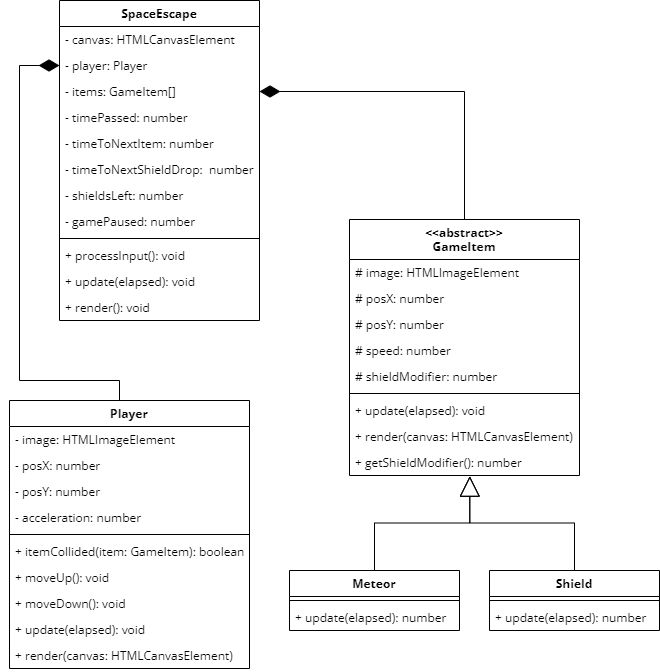

The diagram above was exported from draw.io. Its source (the exported page's mxGraphModel, read from the mxfile embedded in the PNG):
<mxGraphModel dx="910" dy="444" grid="1" gridSize="10" guides="1" tooltips="1" connect="1" arrows="1" fold="1" page="1" pageScale="1" pageWidth="827" pageHeight="1169" math="0" shadow="0">
  <root>
    <mxCell id="0" />
    <mxCell id="1" parent="0" />
    <mxCell id="2" value="SpaceEscape" style="swimlane;fontStyle=1;align=center;verticalAlign=top;childLayout=stackLayout;horizontal=1;startSize=26;horizontalStack=0;resizeParent=1;resizeParentMax=0;resizeLast=0;collapsible=1;marginBottom=0;fontFamily=Open Sans;fontSource=https%3A%2F%2Ffonts.googleapis.com%2Fcss%3Ffamily%3DOpen%2BSans;" parent="1" vertex="1">
      <mxGeometry x="150" y="250" width="200" height="320" as="geometry" />
    </mxCell>
    <mxCell id="18" value="- canvas: HTMLCanvasElement" style="text;strokeColor=none;fillColor=none;align=left;verticalAlign=top;spacingLeft=4;spacingRight=4;overflow=hidden;rotatable=0;points=[[0,0.5],[1,0.5]];portConstraint=eastwest;fontFamily=Open Sans;fontSource=https%3A%2F%2Ffonts.googleapis.com%2Fcss%3Ffamily%3DOpen%2BSans;" parent="2" vertex="1">
      <mxGeometry y="26" width="200" height="26" as="geometry" />
    </mxCell>
    <mxCell id="3" value="- player: Player" style="text;strokeColor=none;fillColor=none;align=left;verticalAlign=top;spacingLeft=4;spacingRight=4;overflow=hidden;rotatable=0;points=[[0,0.5],[1,0.5]];portConstraint=eastwest;fontFamily=Open Sans;fontSource=https%3A%2F%2Ffonts.googleapis.com%2Fcss%3Ffamily%3DOpen%2BSans;" parent="2" vertex="1">
      <mxGeometry y="52" width="200" height="26" as="geometry" />
    </mxCell>
    <mxCell id="17" value="- items: GameItem[]" style="text;strokeColor=none;fillColor=none;align=left;verticalAlign=top;spacingLeft=4;spacingRight=4;overflow=hidden;rotatable=0;points=[[0,0.5],[1,0.5]];portConstraint=eastwest;fontFamily=Open Sans;fontSource=https%3A%2F%2Ffonts.googleapis.com%2Fcss%3Ffamily%3DOpen%2BSans;" parent="2" vertex="1">
      <mxGeometry y="78" width="200" height="26" as="geometry" />
    </mxCell>
    <mxCell id="21" value="- timePassed: number" style="text;strokeColor=none;fillColor=none;align=left;verticalAlign=top;spacingLeft=4;spacingRight=4;overflow=hidden;rotatable=0;points=[[0,0.5],[1,0.5]];portConstraint=eastwest;fontFamily=Open Sans;fontSource=https%3A%2F%2Ffonts.googleapis.com%2Fcss%3Ffamily%3DOpen%2BSans;" parent="2" vertex="1">
      <mxGeometry y="104" width="200" height="26" as="geometry" />
    </mxCell>
    <mxCell id="62" value="- timeToNextItem: number" style="text;strokeColor=none;fillColor=none;align=left;verticalAlign=top;spacingLeft=4;spacingRight=4;overflow=hidden;rotatable=0;points=[[0,0.5],[1,0.5]];portConstraint=eastwest;fontFamily=Open Sans;fontSource=https%3A%2F%2Ffonts.googleapis.com%2Fcss%3Ffamily%3DOpen%2BSans;" parent="2" vertex="1">
      <mxGeometry y="130" width="200" height="26" as="geometry" />
    </mxCell>
    <mxCell id="63" value="- timeToNextShieldDrop:  number" style="text;strokeColor=none;fillColor=none;align=left;verticalAlign=top;spacingLeft=4;spacingRight=4;overflow=hidden;rotatable=0;points=[[0,0.5],[1,0.5]];portConstraint=eastwest;fontFamily=Open Sans;fontSource=https%3A%2F%2Ffonts.googleapis.com%2Fcss%3Ffamily%3DOpen%2BSans;" parent="2" vertex="1">
      <mxGeometry y="156" width="200" height="26" as="geometry" />
    </mxCell>
    <mxCell id="22" value="- shieldsLeft: number" style="text;strokeColor=none;fillColor=none;align=left;verticalAlign=top;spacingLeft=4;spacingRight=4;overflow=hidden;rotatable=0;points=[[0,0.5],[1,0.5]];portConstraint=eastwest;fontFamily=Open Sans;fontSource=https%3A%2F%2Ffonts.googleapis.com%2Fcss%3Ffamily%3DOpen%2BSans;" parent="2" vertex="1">
      <mxGeometry y="182" width="200" height="26" as="geometry" />
    </mxCell>
    <mxCell id="61" value="- gamePaused: number" style="text;strokeColor=none;fillColor=none;align=left;verticalAlign=top;spacingLeft=4;spacingRight=4;overflow=hidden;rotatable=0;points=[[0,0.5],[1,0.5]];portConstraint=eastwest;fontFamily=Open Sans;fontSource=https%3A%2F%2Ffonts.googleapis.com%2Fcss%3Ffamily%3DOpen%2BSans;" parent="2" vertex="1">
      <mxGeometry y="208" width="200" height="26" as="geometry" />
    </mxCell>
    <mxCell id="4" value="" style="line;strokeWidth=1;fillColor=none;align=left;verticalAlign=middle;spacingTop=-1;spacingLeft=3;spacingRight=3;rotatable=0;labelPosition=right;points=[];portConstraint=eastwest;fontFamily=Open Sans;fontSource=https%3A%2F%2Ffonts.googleapis.com%2Fcss%3Ffamily%3DOpen%2BSans;" parent="2" vertex="1">
      <mxGeometry y="234" width="200" height="8" as="geometry" />
    </mxCell>
    <mxCell id="5" value="+ processInput(): void" style="text;strokeColor=none;fillColor=none;align=left;verticalAlign=top;spacingLeft=4;spacingRight=4;overflow=hidden;rotatable=0;points=[[0,0.5],[1,0.5]];portConstraint=eastwest;fontFamily=Open Sans;fontSource=https%3A%2F%2Ffonts.googleapis.com%2Fcss%3Ffamily%3DOpen%2BSans;" parent="2" vertex="1">
      <mxGeometry y="242" width="200" height="26" as="geometry" />
    </mxCell>
    <mxCell id="19" value="+ update(elapsed): void" style="text;strokeColor=none;fillColor=none;align=left;verticalAlign=top;spacingLeft=4;spacingRight=4;overflow=hidden;rotatable=0;points=[[0,0.5],[1,0.5]];portConstraint=eastwest;fontFamily=Open Sans;fontSource=https%3A%2F%2Ffonts.googleapis.com%2Fcss%3Ffamily%3DOpen%2BSans;" parent="2" vertex="1">
      <mxGeometry y="268" width="200" height="26" as="geometry" />
    </mxCell>
    <mxCell id="20" value="+ render(): void" style="text;strokeColor=none;fillColor=none;align=left;verticalAlign=top;spacingLeft=4;spacingRight=4;overflow=hidden;rotatable=0;points=[[0,0.5],[1,0.5]];portConstraint=eastwest;fontFamily=Open Sans;fontSource=https%3A%2F%2Ffonts.googleapis.com%2Fcss%3Ffamily%3DOpen%2BSans;" parent="2" vertex="1">
      <mxGeometry y="294" width="200" height="26" as="geometry" />
    </mxCell>
    <mxCell id="59" style="edgeStyle=orthogonalEdgeStyle;rounded=0;html=1;endArrow=diamondThin;endFill=1;startSize=18;endSize=18;entryX=0;entryY=0.5;entryDx=0;entryDy=0;" parent="1" source="10" target="3" edge="1">
      <mxGeometry relative="1" as="geometry">
        <mxPoint x="110" y="300" as="targetPoint" />
        <Array as="points">
          <mxPoint x="210" y="630" />
          <mxPoint x="110" y="630" />
          <mxPoint x="110" y="315" />
        </Array>
      </mxGeometry>
    </mxCell>
    <mxCell id="10" value="Player" style="swimlane;fontStyle=1;align=center;verticalAlign=top;childLayout=stackLayout;horizontal=1;startSize=26;horizontalStack=0;resizeParent=1;resizeParentMax=0;resizeLast=0;collapsible=1;marginBottom=0;fontFamily=Open Sans;fontSource=https%3A%2F%2Ffonts.googleapis.com%2Fcss%3Ffamily%3DOpen%2BSans;" parent="1" vertex="1">
      <mxGeometry x="100" y="650" width="240" height="268" as="geometry" />
    </mxCell>
    <mxCell id="45" value="- image: HTMLImageElement" style="text;strokeColor=none;fillColor=none;align=left;verticalAlign=top;spacingLeft=4;spacingRight=4;overflow=hidden;rotatable=0;points=[[0,0.5],[1,0.5]];portConstraint=eastwest;fontFamily=Open Sans;fontSource=https%3A%2F%2Ffonts.googleapis.com%2Fcss%3Ffamily%3DOpen%2BSans;" parent="10" vertex="1">
      <mxGeometry y="26" width="240" height="26" as="geometry" />
    </mxCell>
    <mxCell id="42" value="- posX: number" style="text;strokeColor=none;fillColor=none;align=left;verticalAlign=top;spacingLeft=4;spacingRight=4;overflow=hidden;rotatable=0;points=[[0,0.5],[1,0.5]];portConstraint=eastwest;fontFamily=Open Sans;fontSource=https%3A%2F%2Ffonts.googleapis.com%2Fcss%3Ffamily%3DOpen%2BSans;" parent="10" vertex="1">
      <mxGeometry y="52" width="240" height="26" as="geometry" />
    </mxCell>
    <mxCell id="43" value="- posY: number" style="text;strokeColor=none;fillColor=none;align=left;verticalAlign=top;spacingLeft=4;spacingRight=4;overflow=hidden;rotatable=0;points=[[0,0.5],[1,0.5]];portConstraint=eastwest;fontFamily=Open Sans;fontSource=https%3A%2F%2Ffonts.googleapis.com%2Fcss%3Ffamily%3DOpen%2BSans;" parent="10" vertex="1">
      <mxGeometry y="78" width="240" height="26" as="geometry" />
    </mxCell>
    <mxCell id="11" value="- acceleration: number" style="text;strokeColor=none;fillColor=none;align=left;verticalAlign=top;spacingLeft=4;spacingRight=4;overflow=hidden;rotatable=0;points=[[0,0.5],[1,0.5]];portConstraint=eastwest;fontFamily=Open Sans;fontSource=https%3A%2F%2Ffonts.googleapis.com%2Fcss%3Ffamily%3DOpen%2BSans;" parent="10" vertex="1">
      <mxGeometry y="104" width="240" height="26" as="geometry" />
    </mxCell>
    <mxCell id="12" value="" style="line;strokeWidth=1;fillColor=none;align=left;verticalAlign=middle;spacingTop=-1;spacingLeft=3;spacingRight=3;rotatable=0;labelPosition=right;points=[];portConstraint=eastwest;fontFamily=Open Sans;fontSource=https%3A%2F%2Ffonts.googleapis.com%2Fcss%3Ffamily%3DOpen%2BSans;" parent="10" vertex="1">
      <mxGeometry y="130" width="240" height="8" as="geometry" />
    </mxCell>
    <mxCell id="26" value="+ itemCollided(item: GameItem): boolean" style="text;strokeColor=none;fillColor=none;align=left;verticalAlign=top;spacingLeft=4;spacingRight=4;overflow=hidden;rotatable=0;points=[[0,0.5],[1,0.5]];portConstraint=eastwest;fontFamily=Open Sans;fontSource=https%3A%2F%2Ffonts.googleapis.com%2Fcss%3Ffamily%3DOpen%2BSans;" parent="10" vertex="1">
      <mxGeometry y="138" width="240" height="26" as="geometry" />
    </mxCell>
    <mxCell id="13" value="+ moveUp(): void" style="text;strokeColor=none;fillColor=none;align=left;verticalAlign=top;spacingLeft=4;spacingRight=4;overflow=hidden;rotatable=0;points=[[0,0.5],[1,0.5]];portConstraint=eastwest;fontFamily=Open Sans;fontSource=https%3A%2F%2Ffonts.googleapis.com%2Fcss%3Ffamily%3DOpen%2BSans;" parent="10" vertex="1">
      <mxGeometry y="164" width="240" height="26" as="geometry" />
    </mxCell>
    <mxCell id="25" value="+ moveDown(): void" style="text;strokeColor=none;fillColor=none;align=left;verticalAlign=top;spacingLeft=4;spacingRight=4;overflow=hidden;rotatable=0;points=[[0,0.5],[1,0.5]];portConstraint=eastwest;fontFamily=Open Sans;fontSource=https%3A%2F%2Ffonts.googleapis.com%2Fcss%3Ffamily%3DOpen%2BSans;" parent="10" vertex="1">
      <mxGeometry y="190" width="240" height="26" as="geometry" />
    </mxCell>
    <mxCell id="24" value="+ update(elapsed): void" style="text;strokeColor=none;fillColor=none;align=left;verticalAlign=top;spacingLeft=4;spacingRight=4;overflow=hidden;rotatable=0;points=[[0,0.5],[1,0.5]];portConstraint=eastwest;fontFamily=Open Sans;fontSource=https%3A%2F%2Ffonts.googleapis.com%2Fcss%3Ffamily%3DOpen%2BSans;" parent="10" vertex="1">
      <mxGeometry y="216" width="240" height="26" as="geometry" />
    </mxCell>
    <mxCell id="23" value="+ render(canvas: HTMLCanvasElement)" style="text;strokeColor=none;fillColor=none;align=left;verticalAlign=top;spacingLeft=4;spacingRight=4;overflow=hidden;rotatable=0;points=[[0,0.5],[1,0.5]];portConstraint=eastwest;fontFamily=Open Sans;fontSource=https%3A%2F%2Ffonts.googleapis.com%2Fcss%3Ffamily%3DOpen%2BSans;" parent="10" vertex="1">
      <mxGeometry y="242" width="240" height="26" as="geometry" />
    </mxCell>
    <mxCell id="57" style="edgeStyle=orthogonalEdgeStyle;html=1;entryX=0.523;entryY=1.029;entryDx=0;entryDy=0;entryPerimeter=0;rounded=0;endArrow=block;endFill=0;endSize=18;" parent="1" source="27" target="47" edge="1">
      <mxGeometry relative="1" as="geometry" />
    </mxCell>
    <mxCell id="27" value="Meteor" style="swimlane;fontStyle=1;align=center;verticalAlign=top;childLayout=stackLayout;horizontal=1;startSize=26;horizontalStack=0;resizeParent=1;resizeParentMax=0;resizeLast=0;collapsible=1;marginBottom=0;fontFamily=Open Sans;fontSource=https%3A%2F%2Ffonts.googleapis.com%2Fcss%3Ffamily%3DOpen%2BSans;" parent="1" vertex="1">
      <mxGeometry x="380" y="820" width="170" height="60" as="geometry" />
    </mxCell>
    <mxCell id="29" value="" style="line;strokeWidth=1;fillColor=none;align=left;verticalAlign=middle;spacingTop=-1;spacingLeft=3;spacingRight=3;rotatable=0;labelPosition=right;points=[];portConstraint=eastwest;fontFamily=Open Sans;fontSource=https%3A%2F%2Ffonts.googleapis.com%2Fcss%3Ffamily%3DOpen%2BSans;" parent="27" vertex="1">
      <mxGeometry y="26" width="170" height="8" as="geometry" />
    </mxCell>
    <mxCell id="34" value="+ update(elapsed): number" style="text;strokeColor=none;fillColor=none;align=left;verticalAlign=top;spacingLeft=4;spacingRight=4;overflow=hidden;rotatable=0;points=[[0,0.5],[1,0.5]];portConstraint=eastwest;fontFamily=Open Sans;fontSource=https%3A%2F%2Ffonts.googleapis.com%2Fcss%3Ffamily%3DOpen%2BSans;" parent="27" vertex="1">
      <mxGeometry y="34" width="170" height="26" as="geometry" />
    </mxCell>
    <mxCell id="60" style="edgeStyle=orthogonalEdgeStyle;rounded=0;html=1;entryX=1;entryY=0.5;entryDx=0;entryDy=0;endArrow=diamondThin;endFill=1;startSize=18;endSize=18;" parent="1" source="35" target="17" edge="1">
      <mxGeometry relative="1" as="geometry" />
    </mxCell>
    <mxCell id="35" value="&lt;&lt;abstract&gt;&gt;&#10;GameItem" style="swimlane;fontStyle=1;align=center;verticalAlign=top;childLayout=stackLayout;horizontal=1;startSize=40;horizontalStack=0;resizeParent=1;resizeParentMax=0;resizeLast=0;collapsible=1;marginBottom=0;fontFamily=Open Sans;fontSource=https%3A%2F%2Ffonts.googleapis.com%2Fcss%3Ffamily%3DOpen%2BSans;" parent="1" vertex="1">
      <mxGeometry x="440" y="469" width="230" height="256" as="geometry" />
    </mxCell>
    <mxCell id="36" value="# image: HTMLImageElement" style="text;strokeColor=none;fillColor=none;align=left;verticalAlign=top;spacingLeft=4;spacingRight=4;overflow=hidden;rotatable=0;points=[[0,0.5],[1,0.5]];portConstraint=eastwest;fontFamily=Open Sans;fontSource=https%3A%2F%2Ffonts.googleapis.com%2Fcss%3Ffamily%3DOpen%2BSans;" parent="35" vertex="1">
      <mxGeometry y="40" width="230" height="26" as="geometry" />
    </mxCell>
    <mxCell id="37" value="# posX: number" style="text;strokeColor=none;fillColor=none;align=left;verticalAlign=top;spacingLeft=4;spacingRight=4;overflow=hidden;rotatable=0;points=[[0,0.5],[1,0.5]];portConstraint=eastwest;fontFamily=Open Sans;fontSource=https%3A%2F%2Ffonts.googleapis.com%2Fcss%3Ffamily%3DOpen%2BSans;" parent="35" vertex="1">
      <mxGeometry y="66" width="230" height="26" as="geometry" />
    </mxCell>
    <mxCell id="38" value="# posY: number" style="text;strokeColor=none;fillColor=none;align=left;verticalAlign=top;spacingLeft=4;spacingRight=4;overflow=hidden;rotatable=0;points=[[0,0.5],[1,0.5]];portConstraint=eastwest;fontFamily=Open Sans;fontSource=https%3A%2F%2Ffonts.googleapis.com%2Fcss%3Ffamily%3DOpen%2BSans;" parent="35" vertex="1">
      <mxGeometry y="92" width="230" height="26" as="geometry" />
    </mxCell>
    <mxCell id="48" value="# speed: number" style="text;strokeColor=none;fillColor=none;align=left;verticalAlign=top;spacingLeft=4;spacingRight=4;overflow=hidden;rotatable=0;points=[[0,0.5],[1,0.5]];portConstraint=eastwest;fontFamily=Open Sans;fontSource=https%3A%2F%2Ffonts.googleapis.com%2Fcss%3Ffamily%3DOpen%2BSans;" parent="35" vertex="1">
      <mxGeometry y="118" width="230" height="26" as="geometry" />
    </mxCell>
    <mxCell id="46" value="# shieldModifier: number" style="text;strokeColor=none;fillColor=none;align=left;verticalAlign=top;spacingLeft=4;spacingRight=4;overflow=hidden;rotatable=0;points=[[0,0.5],[1,0.5]];portConstraint=eastwest;fontFamily=Open Sans;fontSource=https%3A%2F%2Ffonts.googleapis.com%2Fcss%3Ffamily%3DOpen%2BSans;" parent="35" vertex="1">
      <mxGeometry y="144" width="230" height="26" as="geometry" />
    </mxCell>
    <mxCell id="39" value="" style="line;strokeWidth=1;fillColor=none;align=left;verticalAlign=middle;spacingTop=-1;spacingLeft=3;spacingRight=3;rotatable=0;labelPosition=right;points=[];portConstraint=eastwest;fontFamily=Open Sans;fontSource=https%3A%2F%2Ffonts.googleapis.com%2Fcss%3Ffamily%3DOpen%2BSans;" parent="35" vertex="1">
      <mxGeometry y="170" width="230" height="8" as="geometry" />
    </mxCell>
    <mxCell id="40" value="+ update(elapsed): void" style="text;strokeColor=none;fillColor=none;align=left;verticalAlign=top;spacingLeft=4;spacingRight=4;overflow=hidden;rotatable=0;points=[[0,0.5],[1,0.5]];portConstraint=eastwest;fontFamily=Open Sans;fontSource=https%3A%2F%2Ffonts.googleapis.com%2Fcss%3Ffamily%3DOpen%2BSans;" parent="35" vertex="1">
      <mxGeometry y="178" width="230" height="26" as="geometry" />
    </mxCell>
    <mxCell id="41" value="+ render(canvas: HTMLCanvasElement)" style="text;strokeColor=none;fillColor=none;align=left;verticalAlign=top;spacingLeft=4;spacingRight=4;overflow=hidden;rotatable=0;points=[[0,0.5],[1,0.5]];portConstraint=eastwest;fontFamily=Open Sans;fontSource=https%3A%2F%2Ffonts.googleapis.com%2Fcss%3Ffamily%3DOpen%2BSans;" parent="35" vertex="1">
      <mxGeometry y="204" width="230" height="26" as="geometry" />
    </mxCell>
    <mxCell id="47" value="+ getShieldModifier(): number" style="text;strokeColor=none;fillColor=none;align=left;verticalAlign=top;spacingLeft=4;spacingRight=4;overflow=hidden;rotatable=0;points=[[0,0.5],[1,0.5]];portConstraint=eastwest;fontFamily=Open Sans;fontSource=https%3A%2F%2Ffonts.googleapis.com%2Fcss%3Ffamily%3DOpen%2BSans;" parent="35" vertex="1">
      <mxGeometry y="230" width="230" height="26" as="geometry" />
    </mxCell>
    <mxCell id="58" style="edgeStyle=orthogonalEdgeStyle;rounded=0;html=1;entryX=0.523;entryY=1.023;entryDx=0;entryDy=0;entryPerimeter=0;endArrow=block;endFill=0;endSize=18;" parent="1" source="53" target="47" edge="1">
      <mxGeometry relative="1" as="geometry" />
    </mxCell>
    <mxCell id="53" value="Shield" style="swimlane;fontStyle=1;align=center;verticalAlign=top;childLayout=stackLayout;horizontal=1;startSize=26;horizontalStack=0;resizeParent=1;resizeParentMax=0;resizeLast=0;collapsible=1;marginBottom=0;fontFamily=Open Sans;fontSource=https%3A%2F%2Ffonts.googleapis.com%2Fcss%3Ffamily%3DOpen%2BSans;" parent="1" vertex="1">
      <mxGeometry x="580" y="820" width="170" height="60" as="geometry" />
    </mxCell>
    <mxCell id="54" value="" style="line;strokeWidth=1;fillColor=none;align=left;verticalAlign=middle;spacingTop=-1;spacingLeft=3;spacingRight=3;rotatable=0;labelPosition=right;points=[];portConstraint=eastwest;fontFamily=Open Sans;fontSource=https%3A%2F%2Ffonts.googleapis.com%2Fcss%3Ffamily%3DOpen%2BSans;" parent="53" vertex="1">
      <mxGeometry y="26" width="170" height="8" as="geometry" />
    </mxCell>
    <mxCell id="55" value="+ update(elapsed): number" style="text;strokeColor=none;fillColor=none;align=left;verticalAlign=top;spacingLeft=4;spacingRight=4;overflow=hidden;rotatable=0;points=[[0,0.5],[1,0.5]];portConstraint=eastwest;fontFamily=Open Sans;fontSource=https%3A%2F%2Ffonts.googleapis.com%2Fcss%3Ffamily%3DOpen%2BSans;" parent="53" vertex="1">
      <mxGeometry y="34" width="170" height="26" as="geometry" />
    </mxCell>
  </root>
</mxGraphModel>